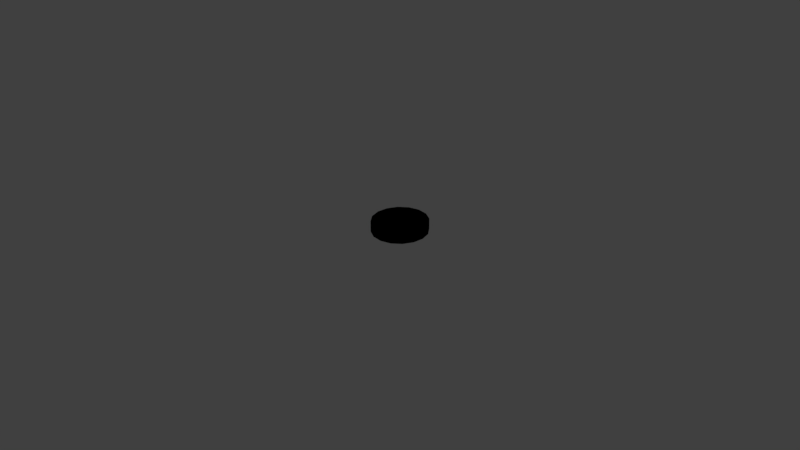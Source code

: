 # Source: wheel.blend  (saved by Blender 2.79.0; exported with 4.5.12 LTS)
import bpy
from mathutils import Matrix  # noqa: F401  (used for matrix-valued properties, if any)

bpy.ops.wm.read_factory_settings(use_empty=True)
scene = bpy.context.scene
scene.name = 'Scene'

# ---- collections
col_collection_1 = bpy.data.collections.new('Collection 1'); scene.collection.children.link(col_collection_1)

# ---- materials (node trees are filled in below, after node groups)
mat_color = bpy.data.materials.new('Color')
mat_color.alpha_threshold = 0.0
mat_color.use_transparent_shadow = False
mat_color.diffuse_color = (1.0, 1.0, 1.0, 1.0)
mat_color.roughness = 0.5

# ---- material node trees

# ---- world
world_world = bpy.data.worlds.new('World'); scene.world = world_world
world_world.color = (0.05088, 0.05088, 0.05088)
world_world.use_sun_shadow = False
world_world.sun_shadow_jitter_overblur = 0.0
world_world.cycles.sampling_method = 'MANUAL'

# ---- meshes
me_cube = bpy.data.meshes.new('cube')
me_cube.from_pydata([(-0.0753, 0.6856, -1.672), (-0.0753, 0.371, -2.184), (-0.0753, 0.6856, 1.672), (-0.0753, 0.371, 2.184), (-0.406, 0.5357, 6.053e-09), (-0.406, 0.495, -0.4999), (-0.406, -0.5357, 6.053e-09), (-0.406, -0.495, -0.4999), (-0.406, -1.313e-09, -1.306), (-0.406, -0.205, -1.207), (-0.406, -0.3788, -0.9236), (-0.406, -1.313e-09, 1.306), (-0.406, -0.205, 1.207), (-0.406, 0.495, 0.4999), (-0.406, -0.3788, 0.9236), (-0.406, -0.495, 0.4999), (-0.406, 0.3788, -0.9236), (-0.406, 0.205, -1.207), (-0.09139, -1.782e-09, -1.772), (-0.09139, -0.2782, -1.637), (-0.09139, -0.6716, -0.6782), (-0.09139, 0.514, -1.253), (-0.09139, -0.2782, 1.637), (-0.09139, -1.782e-09, 1.772), (-0.09139, 0.2782, 1.637), (-0.09139, -0.514, -1.253), (-0.406, 0.3788, 0.9236), (-0.09139, -0.514, 1.253), (-0.09139, -0.6716, 0.6782), (-0.09139, -0.7269, 2.415e-08), (-0.09139, 0.6716, 0.6782), (-0.406, 0.205, 1.207), (-0.09139, 0.2782, -1.637), (-0.09139, 0.514, 1.253), (-0.0753, 0.3322, 1.956), (-0.0753, 0.6139, 1.497), (-0.0753, 0.3322, -1.956), (-0.0753, 0.6139, -1.497), (-0.0753, -0.8021, 0.8101), (-0.0753, -0.6139, 1.497), (-0.0753, 0.8021, 0.8101), (-0.0753, -0.3322, 1.956), (-0.0753, -2.128e-09, 2.117), (-0.0753, -0.6139, -1.497), (-0.0753, -0.3322, -1.956), (-0.0753, -2.128e-09, -2.117), (-0.0753, -0.8021, -0.8101), (-0.0753, -0.8682, 2.884e-08), (-0.0753, 0.8021, -0.8101), (-0.0753, 0.8682, 2.884e-08), (-0.5, 0.316, 1.86), (-0.5, 0.5838, 1.423), (-0.5, 0.316, -1.86), (-0.5, 0.5838, -1.423), (-0.5, -0.7628, 0.7704), (-0.5, -0.5838, 1.423), (-0.5, 0.7628, 0.7704), (-0.5, -0.316, 1.86), (-0.5, -2.024e-09, 2.013), (-0.5, -0.5838, -1.423), (-0.5, -0.316, -1.86), (-0.5, -2.024e-09, -2.013), (-0.5, -0.7628, -0.7704), (-0.5, -0.8257, 2.743e-08), (-0.5, 0.7628, -0.7704), (-0.5, 0.8257, 2.743e-08), (-0.5, 0.9696, 3.221e-08), (-0.5, 0.8958, -0.9046), (-0.5, -0.9696, 3.221e-08), (-0.5, -0.8958, -0.9046), (-0.5, -2.377e-09, -2.364), (-0.5, -0.371, -2.184), (-0.5, -0.6856, -1.672), (-0.5, -2.377e-09, 2.364), (-0.5, -0.371, 2.184), (-0.5, 0.8958, 0.9046), (-0.5, -0.6856, 1.672), (-0.5, -0.8958, 0.9046), (-0.5, 0.6856, -1.672), (-0.5, 0.371, -2.184), (-0.5, 0.6856, 1.672), (-0.5, 0.371, 2.184), (-0.0753, 0.9696, 3.221e-08), (-0.0753, 0.8958, -0.9046), (-0.0753, -0.9696, 3.221e-08), (-0.0753, -0.8958, -0.9046), (-0.0753, -2.377e-09, -2.364), (-0.0753, -0.371, -2.184), (-0.0753, -0.6856, -1.672), (-0.0753, -2.377e-09, 2.364), (-0.0753, -0.371, 2.184), (-0.0753, 0.8958, 0.9046), (-0.0753, -0.6856, 1.672), (-0.0753, -0.8958, 0.9046), (-0.4287, 0.0, -8.402e-09), (-0.09139, 0.6716, -0.6782), (-0.09139, 0.7269, 2.415e-08), (-0.09139, 0.0, 0.0)], [], [(1, 86, 70, 79), (0, 1, 79, 78), (86, 87, 71, 70), (91, 82, 66, 75), (57, 58, 11, 12), (63, 54, 15, 6), (55, 57, 12, 14), (62, 63, 6, 7), (51, 56, 13, 26), (59, 62, 7, 10), (54, 55, 14, 15), (52, 61, 8, 17), (53, 52, 17, 16), (61, 60, 9, 8), (56, 65, 4, 13), (50, 51, 26, 31), (60, 59, 10, 9), (41, 39, 27, 22), (36, 45, 86, 1), (45, 36, 32, 18), (36, 37, 21, 32), (46, 43, 25, 20), (65, 64, 5, 4), (39, 38, 28, 27), (58, 50, 31, 11), (7, 6, 94), (49, 40, 30, 96), (38, 47, 29, 28), (35, 34, 24, 33), (44, 45, 18, 19), (40, 35, 33, 30), (33, 24, 97), (42, 41, 22, 23), (47, 46, 20, 29), (64, 53, 16, 5), (56, 51, 80, 75), (45, 44, 87, 86), (55, 54, 77, 76), (44, 43, 88, 87), (65, 56, 75, 66), (52, 53, 78, 79), (42, 34, 3, 89), (64, 65, 66, 67), (51, 50, 81, 80), (41, 42, 89, 90), (53, 64, 67, 78), (39, 41, 90, 92), (54, 63, 68, 77), (35, 40, 91, 2), (63, 62, 69, 68), (38, 39, 92, 93), (62, 59, 72, 69), (40, 49, 82, 91), (37, 36, 1, 0), (61, 52, 79, 70), (49, 48, 83, 82), (34, 35, 2, 3), (60, 61, 70, 71), (48, 37, 0, 83), (59, 60, 71, 72), (47, 38, 93, 84), (50, 58, 73, 81), (46, 47, 84, 85), (58, 57, 74, 73), (43, 46, 85, 88), (57, 55, 76, 74), (3, 2, 80, 81), (87, 88, 72, 71), (82, 83, 67, 66), (89, 3, 81, 73), (83, 0, 78, 67), (90, 89, 73, 74), (84, 93, 77, 68), (92, 90, 74, 76), (85, 84, 68, 69), (2, 91, 75, 80), (88, 85, 69, 72), (93, 92, 76, 77), (10, 7, 94), (16, 17, 94), (17, 8, 94), (26, 13, 94), (8, 9, 94), (15, 14, 94), (13, 4, 94), (31, 26, 94), (12, 11, 94), (9, 10, 94), (4, 5, 94), (14, 12, 94), (11, 31, 94), (5, 16, 94), (6, 15, 94), (43, 44, 19, 25), (37, 48, 95, 21), (34, 42, 23, 24), (48, 49, 96, 95), (32, 21, 97), (95, 96, 97), (25, 19, 97), (29, 20, 97), (96, 30, 97), (21, 95, 97), (28, 29, 97), (24, 23, 97), (23, 22, 97), (20, 25, 97), (22, 27, 97), (30, 33, 97), (18, 32, 97), (19, 18, 97), (27, 28, 97)])
_k = set([(0, 1), (0, 83), (1, 86), (2, 3), (2, 91), (3, 89), (4, 5), (4, 13), (5, 16), (6, 7), (6, 15), (7, 10), (8, 9), (8, 17), (9, 10), (11, 12), (11, 31), (12, 14), (13, 26), (14, 15), (16, 17), (18, 19), (18, 32), (19, 25), (20, 25), (20, 29), (21, 32), (21, 95), (22, 23), (22, 27), (23, 24), (24, 33), (26, 31), (27, 28), (28, 29), (30, 33), (30, 96), (34, 35), (34, 42), (35, 40), (36, 37), (36, 45), (37, 48), (38, 39), (38, 47), (39, 41), (40, 49), (41, 42), (43, 44), (43, 46), (44, 45), (46, 47), (48, 49), (50, 51), (50, 58), (51, 56), (52, 53), (52, 61), (53, 64), (54, 55), (54, 63), (55, 57), (56, 65), (57, 58), (59, 60), (59, 62), (60, 61), (62, 63), (64, 65), (66, 67), (66, 75), (67, 78), (68, 69), (68, 77), (69, 72), (70, 71), (70, 79), (71, 72), (73, 74), (73, 81), (74, 76), (75, 80), (76, 77), (78, 79), (80, 81), (82, 83), (82, 91), (84, 85), (84, 93), (85, 88), (86, 87), (87, 88), (89, 90), (90, 92), (92, 93), (95, 96)])
me_cube.attributes.new('sharp_edge', 'BOOLEAN', 'EDGE').data.foreach_set('value', [ (min(e.vertices), max(e.vertices)) in _k for e in me_cube.edges])
_ca = me_cube.color_attributes.new('Col', 'BYTE_COLOR', 'CORNER')
_ca.data.foreach_set('color', [1.0, 1.0, 1.0, 1.0, 1.0, 1.0, 1.0, 1.0, 1.0, 1.0, 1.0, 1.0, 1.0, 1.0, 1.0, 1.0, 1.0, 1.0, 1.0, 1.0, 1.0, 1.0, 1.0, 1.0, 1.0, 1.0, 1.0, 1.0, 1.0, 1.0, 1.0, 1.0, 1.0, 1.0, 1.0, 1.0, 1.0, 1.0, 1.0, 1.0, 1.0, 1.0, 1.0, 1.0, 1.0, 1.0, 1.0, 1.0, 1.0, 1.0, 1.0, 1.0, 1.0, 1.0, 1.0, 1.0, 1.0, 1.0, 1.0, 1.0, 1.0, 1.0, 1.0, 1.0, 1.0, 1.0, 1.0, 1.0, 1.0, 1.0, 1.0, 1.0, 1.0, 1.0, 1.0, 1.0, 1.0, 1.0, 1.0, 1.0, 1.0, 1.0, 1.0, 1.0, 1.0, 1.0, 1.0, 1.0, 1.0, 1.0, 1.0, 1.0, 1.0, 1.0, 1.0, 1.0, 1.0, 1.0, 1.0, 1.0, 1.0, 1.0, 1.0, 1.0, 1.0, 1.0, 1.0, 1.0, 1.0, 1.0, 1.0, 1.0, 1.0, 1.0, 1.0, 1.0, 1.0, 1.0, 1.0, 1.0, 1.0, 1.0, 1.0, 1.0, 1.0, 1.0, 1.0, 1.0, 1.0, 1.0, 1.0, 1.0, 1.0, 1.0, 1.0, 1.0, 1.0, 1.0, 1.0, 1.0, 1.0, 1.0, 1.0, 1.0, 1.0, 1.0, 1.0, 1.0, 1.0, 1.0, 1.0, 1.0, 1.0, 1.0, 1.0, 1.0, 1.0, 1.0, 1.0, 1.0, 1.0, 1.0, 1.0, 1.0, 1.0, 1.0, 1.0, 1.0, 1.0, 1.0, 1.0, 1.0, 1.0, 1.0, 1.0, 1.0, 1.0, 1.0, 1.0, 1.0, 1.0, 1.0, 1.0, 1.0, 1.0, 1.0, 1.0, 1.0, 1.0, 1.0, 1.0, 1.0, 1.0, 1.0, 1.0, 1.0, 1.0, 1.0, 1.0, 1.0, 1.0, 1.0, 1.0, 1.0, 1.0, 1.0, 1.0, 1.0, 1.0, 1.0, 1.0, 1.0, 1.0, 1.0, 1.0, 1.0, 1.0, 1.0, 1.0, 1.0, 1.0, 1.0, 1.0, 1.0, 1.0, 1.0, 1.0, 1.0, 1.0, 1.0, 1.0, 1.0, 1.0, 1.0, 1.0, 1.0, 1.0, 1.0, 1.0, 1.0, 1.0, 1.0, 1.0, 1.0, 1.0, 1.0, 1.0, 1.0, 1.0, 1.0, 1.0, 1.0, 1.0, 1.0, 1.0, 1.0, 1.0, 1.0, 1.0, 1.0, 1.0, 1.0, 1.0, 1.0, 1.0, 1.0, 1.0, 1.0, 1.0, 1.0, 1.0, 1.0, 1.0, 1.0, 1.0, 1.0, 1.0, 1.0, 1.0, 1.0, 1.0, 1.0, 1.0, 1.0, 1.0, 1.0, 1.0, 1.0, 1.0, 1.0, 1.0, 1.0, 1.0, 1.0, 1.0, 1.0, 1.0, 1.0, 1.0, 1.0, 1.0, 1.0, 1.0, 1.0, 1.0, 1.0, 1.0, 1.0, 1.0, 1.0, 1.0, 1.0, 1.0, 1.0, 1.0, 1.0, 1.0, 1.0, 1.0, 1.0, 1.0, 1.0, 1.0, 1.0, 1.0, 1.0, 1.0, 1.0, 1.0, 1.0, 1.0, 1.0, 1.0, 1.0, 1.0, 1.0, 1.0, 1.0, 1.0, 1.0, 1.0, 1.0, 1.0, 1.0, 1.0, 1.0, 1.0, 1.0, 1.0, 1.0, 1.0, 1.0, 1.0, 1.0, 1.0, 1.0, 1.0, 1.0, 1.0, 1.0, 1.0, 1.0, 1.0, 1.0, 1.0, 1.0, 1.0, 1.0, 1.0, 1.0, 1.0, 1.0, 1.0, 1.0, 1.0, 1.0, 1.0, 1.0, 1.0, 1.0, 1.0, 1.0, 1.0, 1.0, 1.0, 1.0, 1.0, 1.0, 1.0, 1.0, 1.0, 1.0, 1.0, 1.0, 1.0, 1.0, 1.0, 1.0, 1.0, 1.0, 1.0, 1.0, 1.0, 1.0, 1.0, 1.0, 1.0, 1.0, 0.9911, 0.9911, 0.9911, 0.9961, 1.0, 1.0, 1.0, 1.0, 1.0, 1.0, 1.0, 1.0, 1.0, 1.0, 1.0, 1.0, 1.0, 1.0, 1.0, 1.0, 1.0, 1.0, 1.0, 1.0, 1.0, 1.0, 1.0, 1.0, 1.0, 1.0, 1.0, 1.0, 1.0, 1.0, 1.0, 1.0, 1.0, 1.0, 1.0, 1.0, 1.0, 1.0, 1.0, 1.0, 1.0, 1.0, 1.0, 1.0, 1.0, 1.0, 1.0, 1.0, 1.0, 1.0, 1.0, 1.0, 1.0, 1.0, 1.0, 1.0, 1.0, 1.0, 1.0, 1.0, 1.0, 1.0, 1.0, 1.0, 1.0, 1.0, 1.0, 1.0, 1.0, 1.0, 1.0, 1.0, 1.0, 1.0, 1.0, 1.0, 1.0, 1.0, 1.0, 1.0, 1.0, 1.0, 1.0, 1.0, 1.0, 1.0, 1.0, 1.0, 0.9911, 0.9911, 0.9911, 0.9961, 1.0, 1.0, 1.0, 1.0, 1.0, 1.0, 1.0, 1.0, 1.0, 1.0, 1.0, 1.0, 1.0, 1.0, 1.0, 1.0, 1.0, 1.0, 1.0, 1.0, 1.0, 1.0, 1.0, 1.0, 1.0, 1.0, 1.0, 1.0, 1.0, 1.0, 1.0, 1.0, 1.0, 1.0, 1.0, 1.0, 1.0, 1.0, 1.0, 1.0, 1.0, 1.0, 1.0, 1.0, 1.0, 1.0, 1.0, 1.0, 1.0, 1.0, 1.0, 1.0, 1.0, 1.0, 1.0, 1.0, 1.0, 1.0, 1.0, 1.0, 1.0, 1.0, 1.0, 1.0, 1.0, 1.0, 1.0, 1.0, 1.0, 1.0, 1.0, 1.0, 1.0, 1.0, 1.0, 1.0, 1.0, 1.0, 1.0, 1.0, 1.0, 1.0, 1.0, 1.0, 1.0, 1.0, 1.0, 1.0, 1.0, 1.0, 1.0, 1.0, 1.0, 1.0, 1.0, 1.0, 1.0, 1.0, 1.0, 1.0, 1.0, 1.0, 1.0, 1.0, 1.0, 1.0, 1.0, 1.0, 1.0, 1.0, 1.0, 1.0, 1.0, 1.0, 1.0, 1.0, 1.0, 1.0, 1.0, 1.0, 1.0, 1.0, 1.0, 1.0, 1.0, 1.0, 1.0, 1.0, 1.0, 1.0, 1.0, 1.0, 1.0, 1.0, 1.0, 1.0, 1.0, 1.0, 1.0, 1.0, 1.0, 1.0, 1.0, 1.0, 1.0, 1.0, 1.0, 1.0, 1.0, 1.0, 1.0, 1.0, 1.0, 1.0, 1.0, 1.0, 1.0, 1.0, 1.0, 1.0, 1.0, 1.0, 1.0, 1.0, 1.0, 1.0, 1.0, 1.0, 1.0, 1.0, 1.0, 1.0, 1.0, 1.0, 1.0, 1.0, 1.0, 1.0, 1.0, 1.0, 1.0, 1.0, 1.0, 1.0, 1.0, 1.0, 1.0, 1.0, 1.0, 1.0, 1.0, 1.0, 1.0, 1.0, 1.0, 1.0, 1.0, 1.0, 1.0, 1.0, 1.0, 1.0, 1.0, 1.0, 1.0, 1.0, 1.0, 1.0, 1.0, 1.0, 1.0, 1.0, 1.0, 1.0, 1.0, 1.0, 1.0, 1.0, 1.0, 1.0, 1.0, 1.0, 1.0, 1.0, 1.0, 1.0, 1.0, 1.0, 1.0, 1.0, 1.0, 1.0, 1.0, 1.0, 1.0, 1.0, 1.0, 1.0, 1.0, 1.0, 1.0, 1.0, 1.0, 1.0, 1.0, 1.0, 1.0, 1.0, 1.0, 1.0, 1.0, 1.0, 1.0, 1.0, 1.0, 1.0, 1.0, 1.0, 1.0, 1.0, 1.0, 1.0, 1.0, 1.0, 1.0, 1.0, 1.0, 1.0, 1.0, 1.0, 1.0, 1.0, 1.0, 1.0, 1.0, 1.0, 1.0, 1.0, 1.0, 1.0, 1.0, 1.0, 1.0, 1.0, 1.0, 1.0, 1.0, 1.0, 1.0, 1.0, 1.0, 1.0, 1.0, 1.0, 1.0, 1.0, 1.0, 1.0, 1.0, 1.0, 1.0, 1.0, 1.0, 1.0, 1.0, 1.0, 1.0, 1.0, 1.0, 1.0, 1.0, 1.0, 1.0, 1.0, 1.0, 1.0, 1.0, 1.0, 1.0, 1.0, 1.0, 1.0, 1.0, 1.0, 1.0, 1.0, 1.0, 1.0, 1.0, 1.0, 1.0, 1.0, 1.0, 1.0, 1.0, 1.0, 1.0, 1.0, 1.0, 1.0, 1.0, 1.0, 1.0, 1.0, 1.0, 1.0, 1.0, 1.0, 1.0, 1.0, 1.0, 1.0, 1.0, 1.0, 1.0, 1.0, 1.0, 1.0, 1.0, 1.0, 1.0, 1.0, 1.0, 1.0, 1.0, 1.0, 1.0, 1.0, 1.0, 1.0, 1.0, 1.0, 1.0, 1.0, 1.0, 1.0, 1.0, 1.0, 1.0, 1.0, 1.0, 1.0, 1.0, 1.0, 1.0, 1.0, 1.0, 1.0, 1.0, 1.0, 1.0, 1.0, 1.0, 1.0, 1.0, 1.0, 1.0, 1.0, 1.0, 1.0, 1.0, 1.0, 1.0, 1.0, 1.0, 1.0, 1.0, 1.0, 1.0, 1.0, 1.0, 1.0, 1.0, 1.0, 1.0, 1.0, 1.0, 1.0, 1.0, 1.0, 1.0, 1.0, 1.0, 1.0, 1.0, 1.0, 1.0, 1.0, 1.0, 1.0, 1.0, 1.0, 1.0, 1.0, 1.0, 1.0, 1.0, 1.0, 1.0, 1.0, 1.0, 1.0, 1.0, 1.0, 1.0, 1.0, 1.0, 1.0, 1.0, 1.0, 1.0, 1.0, 1.0, 1.0, 1.0, 1.0, 1.0, 1.0, 1.0, 1.0, 1.0, 1.0, 1.0, 1.0, 1.0, 1.0, 1.0, 1.0, 1.0, 1.0, 1.0, 1.0, 1.0, 1.0, 1.0, 1.0, 1.0, 1.0, 1.0, 1.0, 1.0, 1.0, 1.0, 1.0, 1.0, 1.0, 1.0, 1.0, 1.0, 1.0, 1.0, 1.0, 1.0, 1.0, 1.0, 1.0, 1.0, 1.0, 1.0, 1.0, 1.0, 1.0, 1.0, 1.0, 1.0, 1.0, 1.0, 1.0, 1.0, 1.0, 1.0, 1.0, 1.0, 1.0, 1.0, 1.0, 1.0, 1.0, 1.0, 1.0, 1.0, 1.0, 1.0, 1.0, 1.0, 1.0, 1.0, 1.0, 1.0, 1.0, 1.0, 1.0, 1.0, 1.0, 1.0, 1.0, 1.0, 1.0, 1.0, 1.0, 1.0, 1.0, 1.0, 1.0, 1.0, 1.0, 1.0, 1.0, 1.0, 1.0, 1.0, 1.0, 1.0, 1.0, 1.0, 1.0, 1.0, 1.0, 1.0, 1.0, 1.0, 1.0, 1.0, 1.0, 1.0, 1.0, 1.0, 1.0, 1.0, 1.0, 1.0, 1.0, 1.0, 1.0, 1.0, 1.0, 1.0, 1.0, 1.0, 1.0, 1.0, 1.0, 1.0, 1.0, 1.0, 1.0, 1.0, 1.0, 1.0, 1.0, 1.0, 1.0, 1.0, 1.0, 1.0, 1.0, 1.0, 1.0, 1.0, 1.0, 1.0, 1.0, 1.0, 1.0, 1.0, 1.0, 1.0, 1.0, 1.0, 1.0, 1.0, 1.0, 1.0, 1.0, 1.0, 1.0, 1.0, 1.0, 1.0, 1.0, 1.0, 1.0, 1.0, 1.0, 1.0, 1.0, 1.0, 1.0, 1.0, 1.0, 1.0, 1.0, 1.0, 1.0, 1.0, 1.0, 1.0, 1.0, 1.0, 1.0, 1.0, 1.0, 1.0, 1.0, 1.0, 1.0, 1.0, 1.0, 1.0, 1.0, 1.0, 1.0, 1.0, 1.0, 1.0, 1.0, 1.0, 1.0, 1.0, 1.0, 1.0, 1.0, 1.0, 1.0, 1.0, 1.0, 1.0, 1.0, 1.0, 1.0, 1.0, 1.0, 1.0, 1.0, 1.0, 1.0, 1.0, 1.0, 1.0, 1.0, 1.0, 1.0, 1.0, 1.0, 1.0, 1.0, 1.0, 1.0, 1.0, 1.0, 1.0, 1.0, 1.0, 1.0, 1.0, 1.0, 1.0, 1.0, 1.0, 1.0, 1.0, 1.0, 1.0, 1.0, 1.0, 1.0, 1.0, 1.0, 1.0, 1.0, 1.0, 1.0, 1.0, 1.0, 1.0, 1.0, 1.0, 1.0, 1.0, 1.0, 1.0, 1.0, 1.0, 1.0, 1.0, 1.0, 1.0, 1.0, 1.0, 1.0, 1.0, 1.0, 1.0, 1.0, 1.0, 1.0, 1.0, 1.0, 1.0, 1.0, 1.0, 1.0, 1.0, 1.0, 0.9911, 0.9911, 0.9911, 0.9961, 1.0, 1.0, 1.0, 1.0, 1.0, 1.0, 1.0, 1.0, 0.9911, 0.9911, 0.9911, 0.9961, 1.0, 1.0, 1.0, 1.0, 1.0, 1.0, 1.0, 1.0, 0.9911, 0.9911, 0.9911, 0.9961, 1.0, 1.0, 1.0, 1.0, 1.0, 1.0, 1.0, 1.0, 0.9911, 0.9911, 0.9911, 0.9961, 1.0, 1.0, 1.0, 1.0, 1.0, 1.0, 1.0, 1.0, 0.9911, 0.9911, 0.9911, 0.9961, 1.0, 1.0, 1.0, 1.0, 1.0, 1.0, 1.0, 1.0, 0.9911, 0.9911, 0.9911, 0.9961, 1.0, 1.0, 1.0, 1.0, 1.0, 1.0, 1.0, 1.0, 0.9911, 0.9911, 0.9911, 0.9961, 1.0, 1.0, 1.0, 1.0, 1.0, 1.0, 1.0, 1.0, 0.9911, 0.9911, 0.9911, 0.9961, 1.0, 1.0, 1.0, 1.0, 1.0, 1.0, 1.0, 1.0, 0.9911, 0.9911, 0.9911, 0.9961, 1.0, 1.0, 1.0, 1.0, 1.0, 1.0, 1.0, 1.0, 0.9911, 0.9911, 0.9911, 0.9961, 1.0, 1.0, 1.0, 1.0, 1.0, 1.0, 1.0, 1.0, 0.9911, 0.9911, 0.9911, 0.9961, 1.0, 1.0, 1.0, 1.0, 1.0, 1.0, 1.0, 1.0, 0.9911, 0.9911, 0.9911, 0.9961, 1.0, 1.0, 1.0, 1.0, 1.0, 1.0, 1.0, 1.0, 0.9911, 0.9911, 0.9911, 0.9961, 1.0, 1.0, 1.0, 1.0, 1.0, 1.0, 1.0, 1.0, 0.9911, 0.9911, 0.9911, 0.9961, 1.0, 1.0, 1.0, 1.0, 1.0, 1.0, 1.0, 1.0, 0.9911, 0.9911, 0.9911, 0.9961, 1.0, 1.0, 1.0, 1.0, 1.0, 1.0, 1.0, 1.0, 1.0, 1.0, 1.0, 1.0, 1.0, 1.0, 1.0, 1.0, 1.0, 1.0, 1.0, 1.0, 1.0, 1.0, 1.0, 1.0, 1.0, 1.0, 1.0, 1.0, 1.0, 1.0, 1.0, 1.0, 1.0, 1.0, 1.0, 1.0, 1.0, 1.0, 1.0, 1.0, 1.0, 1.0, 1.0, 1.0, 1.0, 1.0, 1.0, 1.0, 1.0, 1.0, 1.0, 1.0, 1.0, 1.0, 1.0, 1.0, 1.0, 1.0, 1.0, 1.0, 1.0, 1.0, 1.0, 1.0, 1.0, 1.0, 1.0, 1.0, 1.0, 1.0, 1.0, 1.0, 0.9911, 0.9911, 0.9911, 0.9961, 1.0, 1.0, 1.0, 1.0, 1.0, 1.0, 1.0, 1.0, 0.9911, 0.9911, 0.9911, 0.9961, 1.0, 1.0, 1.0, 1.0, 1.0, 1.0, 1.0, 1.0, 0.9911, 0.9911, 0.9911, 0.9961, 1.0, 1.0, 1.0, 1.0, 1.0, 1.0, 1.0, 1.0, 0.9911, 0.9911, 0.9911, 0.9961, 1.0, 1.0, 1.0, 1.0, 1.0, 1.0, 1.0, 1.0, 0.9911, 0.9911, 0.9911, 0.9961, 1.0, 1.0, 1.0, 1.0, 1.0, 1.0, 1.0, 1.0, 0.9911, 0.9911, 0.9911, 0.9961, 1.0, 1.0, 1.0, 1.0, 1.0, 1.0, 1.0, 1.0, 0.9911, 0.9911, 0.9911, 0.9961, 1.0, 1.0, 1.0, 1.0, 1.0, 1.0, 1.0, 1.0, 0.9911, 0.9911, 0.9911, 0.9961, 1.0, 1.0, 1.0, 1.0, 1.0, 1.0, 1.0, 1.0, 0.9911, 0.9911, 0.9911, 0.9961, 1.0, 1.0, 1.0, 1.0, 1.0, 1.0, 1.0, 1.0, 0.9911, 0.9911, 0.9911, 0.9961, 1.0, 1.0, 1.0, 1.0, 1.0, 1.0, 1.0, 1.0, 0.9911, 0.9911, 0.9911, 0.9961, 1.0, 1.0, 1.0, 1.0, 1.0, 1.0, 1.0, 1.0, 0.9911, 0.9911, 0.9911, 0.9961, 1.0, 1.0, 1.0, 1.0, 1.0, 1.0, 1.0, 1.0, 0.9911, 0.9911, 0.9911, 0.9961, 1.0, 1.0, 1.0, 1.0, 1.0, 1.0, 1.0, 1.0, 0.9911, 0.9911, 0.9911, 0.9961, 1.0, 1.0, 1.0, 1.0, 1.0, 1.0, 1.0, 1.0, 0.9911, 0.9911, 0.9911, 0.9961])
me_cube.materials.append(mat_color)
me_cube.use_remesh_preserve_volume = False
me_cube.use_remesh_preserve_attributes = False
me_cube.use_mirror_vertex_groups = False
me_cube.update()
me_cube.normals_split_custom_set([tuple(v) for v in zip(*[iter([-4.777e-05, -0.4364, 0.8998, 2.088e-12, -0.4363, 0.8998, 4.777e-05, -0.4364, 0.8998, -2.088e-12, -0.4364, 0.8997, -4.777e-05, -0.8523, 0.5231, 2.088e-12, -0.8522, 0.5232, 4.777e-05, -0.8523, 0.5231, -2.088e-12, -0.8523, 0.5231, -4.777e-05, 0.4364, 0.8998, 2.088e-12, 0.4364, 0.8997, 4.777e-05, 0.4364, 0.8998, -2.088e-12, 0.4363, 0.8998, -4.777e-05, -0.9967, -0.08131, 2.088e-12, -0.9967, -0.08127, 4.777e-05, -0.9967, -0.08131, -2.088e-12, -0.9967, -0.08136, 0.9893, -0.06377, 0.1315, 0.9893, -0.06382, 0.1315, 0.9893, -0.06377, 0.1315, 0.9893, -0.06373, 0.1315, 0.951, -0.3082, 0.02514, 0.951, -0.3082, 0.0251, 0.951, -0.3082, 0.02518, 0.951, -0.3082, 0.02519, 0.9776, -0.1795, 0.1101, 0.9776, -0.1795, 0.1101, 0.9776, -0.1795, 0.1102, 0.9776, -0.1794, 0.1102, 0.951, -0.3082, -0.02511, 0.951, -0.3082, -0.02519, 0.951, -0.3083, -0.02514, 0.951, -0.3082, -0.0251, 0.9617, 0.2642, 0.07237, 0.9617, 0.2642, 0.07246, 0.9617, 0.2643, 0.07245, 0.9617, 0.2643, 0.07237, 0.9617, -0.2642, -0.07237, 0.9617, -0.2642, -0.07246, 0.9617, -0.2643, -0.07245, 0.9617, -0.2643, -0.07237, 0.9617, -0.2642, 0.07238, 0.9617, -0.2643, 0.07237, 0.9617, -0.2643, 0.07246, 0.9617, -0.2642, 0.07246, 0.9893, 0.06377, -0.1315, 0.9893, 0.06382, -0.1315, 0.9893, 0.06377, -0.1315, 0.9893, 0.06373, -0.1315, 0.9776, 0.1795, -0.1101, 0.9776, 0.1795, -0.1101, 0.9776, 0.1795, -0.1102, 0.9776, 0.1794, -0.1102, 0.9893, -0.06377, -0.1315, 0.9893, -0.06373, -0.1315, 0.9893, -0.06378, -0.1315, 0.9893, -0.06382, -0.1315, 0.951, 0.3082, 0.02511, 0.951, 0.3082, 0.02519, 0.951, 0.3083, 0.02514, 0.951, 0.3082, 0.0251, 0.9776, 0.1795, 0.1101, 0.9776, 0.1794, 0.1102, 0.9776, 0.1795, 0.1102, 0.9776, 0.1795, 0.1101, 0.9776, -0.1795, -0.1101, 0.9776, -0.1794, -0.1102, 0.9776, -0.1795, -0.1102, 0.9776, -0.1795, -0.1101, -0.9972, -0.06431, 0.03944, -0.9971, -0.0643, 0.03952, -0.9971, -0.06434, 0.03953, -0.9971, -0.06435, 0.03944, -1.0, 8.01e-06, -4.71e-05, -1.0, 4.299e-05, 2.085e-05, -1.0, 1.248e-08, 4.777e-05, -1.0, -4.297e-05, -2.085e-05, -0.9987, 0.02262, -0.0466, -0.9987, 0.02258, -0.04666, -0.9987, 0.02263, -0.04669, -0.9987, 0.02266, -0.04662, -0.9972, 0.06431, -0.03944, -0.9971, 0.0643, -0.03952, -0.9971, 0.06434, -0.03953, -0.9971, 0.06435, -0.03944, -0.995, -0.09603, -0.02629, -0.995, -0.09607, -0.02628, -0.995, -0.09608, -0.02637, -0.995, -0.09605, -0.02637, 0.951, 0.3082, -0.02514, 0.951, 0.3082, -0.0251, 0.951, 0.3082, -0.02518, 0.951, 0.3082, -0.02519, -0.995, -0.09604, 0.02628, -0.995, -0.09605, 0.02637, -0.995, -0.09609, 0.02636, -0.995, -0.09607, 0.02628, 0.9893, 0.06377, 0.1315, 0.9893, 0.06373, 0.1315, 0.9893, 0.06378, 0.1315, 0.9893, 0.06382, 0.1315, 0.9991, 0.04228, 0.00348, 0.9991, 0.04225, 0.003399, 0.9991, 0.0422, 0.003446, -0.9935, 0.1131, 0.00923, -0.9935, 0.1131, 0.009183, -0.9935, 0.1132, 0.009264, -0.9935, 0.1131, 0.009278, -0.9935, -0.1131, 0.009197, -0.9935, -0.1131, 0.009278, -0.9935, -0.1132, 0.00923, -0.9935, -0.1131, 0.009183, -0.9972, 0.0643, 0.03944, -0.9971, 0.06435, 0.03944, -0.9971, 0.06433, 0.03953, -0.9971, 0.0643, 0.03952, -0.9987, -0.02261, -0.0466, -0.9987, -0.02266, -0.04662, -0.9987, -0.02262, -0.04669, -0.9987, -0.02258, -0.04666, -0.995, 0.09603, 0.02629, -0.995, 0.09607, 0.02628, -0.995, 0.09608, 0.02637, -0.995, 0.09605, 0.02637, -1.0, -1.813e-05, -4.421e-05, -1.0, 2.499e-05, -4.072e-05, -1.0, 8.003e-06, 4.709e-05, -0.9987, -0.02262, 0.0466, -0.9987, -0.02258, 0.04666, -0.9987, -0.02263, 0.04669, -0.9987, -0.02266, 0.04662, -0.9935, -0.1131, -0.00923, -0.9935, -0.1131, -0.009183, -0.9935, -0.1132, -0.009264, -0.9935, -0.1131, -0.009278, 0.9617, 0.2642, -0.07238, 0.9617, 0.2643, -0.07237, 0.9617, 0.2643, -0.07246, 0.9617, 0.2642, -0.07246, 1.0, 3.386e-05, 3.395e-05, 1.0, 1.287e-05, -4.607e-05, 1.0, -1.788e-05, -4.42e-05, 1.0, -1.238e-05, 4.607e-05, -1.0, -8.951e-09, -4.777e-05, -1.0, 4.297e-05, -2.085e-05, -1.0, 7.989e-06, 4.71e-05, -1.0, -4.299e-05, 2.085e-05, 1.0, -1.813e-05, 4.42e-05, 1.0, 1.263e-05, 4.607e-05, 1.0, 3.361e-05, -3.395e-05, 1.0, -1.263e-05, -4.607e-05, -1.0, -8.003e-06, -4.71e-05, -1.0, 2.499e-05, -4.071e-05, -1.0, 1.813e-05, 4.42e-05, -1.0, -2.499e-05, 4.071e-05, 1.0, 4.728e-05, 2.146e-09, 1.0, 3.43e-06, -4.809e-05, 1.0, -3.411e-05, -3.394e-05, 1.0, -4.377e-06, 4.761e-05, 1.0, 8.003e-06, -4.71e-05, 1.0, -2.499e-05, -4.071e-05, 1.0, -1.813e-05, 4.42e-05, 1.0, 2.499e-05, 4.071e-05, -1.0, 8.951e-09, 4.777e-05, -1.0, -4.297e-05, 2.085e-05, -1.0, -7.989e-06, -4.71e-05, -1.0, 4.299e-05, -2.085e-05, 1.0, 3.361e-05, -3.394e-05, 1.0, -3.882e-06, -4.761e-05, 1.0, -4.777e-05, 2.148e-09, 1.0, 3.886e-06, 4.761e-05, 1.0, 1.813e-05, 4.42e-05, 1.0, 2.499e-05, -4.071e-05, 1.0, -8.003e-06, -4.71e-05, 1.0, -2.499e-05, 4.071e-05, -1.0, -8.01e-06, 4.71e-05, -1.0, -4.299e-05, -2.085e-05, -1.0, -1.248e-08, -4.777e-05, -1.0, 4.297e-05, 2.085e-05, 1.0, 1.813e-05, -4.42e-05, 1.0, -1.263e-05, -4.607e-05, 1.0, -3.361e-05, 3.395e-05, 1.0, 1.263e-05, 4.607e-05, -1.0, -1.813e-05, 4.42e-05, -1.0, -2.499e-05, -4.071e-05, -1.0, 8.003e-06, -4.71e-05, -1.0, 2.499e-05, 4.071e-05, 1.0, -3.345e-05, 3.428e-05, 1.0, 4.377e-06, 4.761e-05, 1.0, 4.827e-05, -2.149e-09, 1.0, -3.391e-06, -4.761e-05, -1.0, 1.813e-05, 4.42e-05, -1.0, -1.263e-05, 4.607e-05, -1.0, -3.361e-05, -3.395e-05, -1.0, 1.263e-05, -4.607e-05, 1.0, -4.777e-05, -2.146e-09, 1.0, -3.886e-06, 4.761e-05, 1.0, 3.361e-05, 3.394e-05, 1.0, 3.882e-06, -4.761e-05, -1.0, -3.365e-05, 3.395e-05, -1.0, -1.267e-05, -4.607e-05, -1.0, 1.809e-05, -4.42e-05, -1.0, 1.258e-05, 4.607e-05, 1.0, -3.386e-05, -3.395e-05, 1.0, -1.287e-05, 4.607e-05, 1.0, 1.788e-05, 4.42e-05, 1.0, 1.238e-05, -4.607e-05, -1.0, 3.37e-05, 3.394e-05, -1.0, -3.797e-06, 4.761e-05, -1.0, -4.769e-05, -2.149e-09, -1.0, 3.972e-06, -4.761e-05, -1.0, 1.813e-05, -4.42e-05, -1.0, 2.499e-05, 4.071e-05, -1.0, -8.003e-06, 4.71e-05, -1.0, -2.499e-05, -4.071e-05, 1.0, 1.219e-07, -4.777e-05, 1.0, -4.286e-05, -2.085e-05, 1.0, -7.876e-06, 4.71e-05, 1.0, 4.311e-05, 2.085e-05, -1.0, 4.777e-05, -2.145e-09, -1.0, 3.886e-06, 4.761e-05, -1.0, -3.361e-05, 3.394e-05, -1.0, -3.882e-06, -4.761e-05, -1.0, 8.003e-06, 4.71e-05, -1.0, -2.499e-05, 4.071e-05, -1.0, -1.813e-05, -4.42e-05, -1.0, 2.499e-05, -4.071e-05, 1.0, -8.061e-06, -4.71e-05, 1.0, -4.304e-05, 2.085e-05, 1.0, -6.359e-08, 4.777e-05, 1.0, 4.292e-05, -2.085e-05, -1.0, 3.365e-05, -3.395e-05, -1.0, 1.267e-05, 4.607e-05, -1.0, -1.809e-05, 4.42e-05, -1.0, -1.258e-05, -4.607e-05, 1.0, -1.813e-05, -4.42e-05, 1.0, -2.499e-05, 4.071e-05, 1.0, 8.003e-06, 4.71e-05, 1.0, 2.499e-05, -4.071e-05, -1.0, -4.786e-05, 2.145e-09, -1.0, -3.972e-06, -4.761e-05, -1.0, 3.353e-05, -3.394e-05, -1.0, 3.797e-06, 4.761e-05, 1.0, 8.061e-06, 4.71e-05, 1.0, 4.304e-05, -2.085e-05, 1.0, 6.359e-08, -4.777e-05, 1.0, -4.292e-05, 2.085e-05, -1.0, -3.361e-05, -3.394e-05, -1.0, 3.882e-06, -4.761e-05, -1.0, 4.777e-05, 2.148e-09, -1.0, -3.886e-06, 4.761e-05, 1.0, -1.219e-07, 4.777e-05, 1.0, 4.286e-05, 2.085e-05, 1.0, 7.876e-06, -4.71e-05, 1.0, -4.311e-05, -2.085e-05, -1.0, -1.813e-05, -4.42e-05, -1.0, 1.263e-05, -4.607e-05, -1.0, 3.361e-05, 3.395e-05, -1.0, -1.263e-05, 4.607e-05, 1.0, -8.003e-06, 4.71e-05, 1.0, 2.499e-05, 4.071e-05, 1.0, 1.813e-05, -4.42e-05, 1.0, -2.499e-05, -4.071e-05, -4.777e-05, -0.8523, -0.5231, 2.088e-12, -0.8523, -0.5231, 4.777e-05, -0.8523, -0.5231, -2.088e-12, -0.8522, -0.5232, -4.777e-05, 0.8523, 0.5231, 2.088e-12, 0.8523, 0.5231, 4.777e-05, 0.8523, 0.5231, -2.088e-12, 0.8522, 0.5232, -4.777e-05, -0.9967, 0.08131, 2.088e-12, -0.9967, 0.08136, 4.777e-05, -0.9967, 0.08131, -2.088e-12, -0.9967, 0.08127, -4.777e-05, -0.4364, -0.8998, 2.088e-12, -0.4364, -0.8997, 4.777e-05, -0.4364, -0.8998, -2.088e-12, -0.4363, -0.8998, -4.777e-05, -0.9644, 0.2643, 2.088e-12, -0.9644, 0.2644, 4.777e-05, -0.9644, 0.2643, -2.088e-12, -0.9645, 0.2643, -4.777e-05, 0.4364, -0.8998, 2.088e-12, 0.4363, -0.8998, 4.777e-05, 0.4364, -0.8998, -2.088e-12, 0.4364, -0.8997, -4.777e-05, 0.9967, -0.08131, 2.088e-12, 0.9967, -0.08136, 4.777e-05, 0.9967, -0.08131, -2.088e-12, 0.9967, -0.08127, -4.777e-05, 0.8523, -0.5231, 2.088e-12, 0.8522, -0.5232, 4.777e-05, 0.8523, -0.5231, -2.088e-12, 0.8523, -0.5231, -4.777e-05, 0.9967, 0.08131, 2.088e-12, 0.9967, 0.08127, 4.777e-05, 0.9967, 0.08131, -2.088e-12, 0.9967, 0.08136, -4.777e-05, -0.9644, -0.2643, 2.088e-12, -0.9645, -0.2643, 4.777e-05, -0.9644, -0.2643, -2.088e-12, -0.9644, -0.2644, -4.777e-05, 0.9644, 0.2643, 2.088e-12, 0.9645, 0.2643, 4.777e-05, 0.9644, 0.2643, -2.088e-12, 0.9644, 0.2644, -4.777e-05, 0.9644, -0.2643, 2.088e-12, 0.9644, -0.2644, 4.777e-05, 0.9644, -0.2643, -2.088e-12, 0.9645, -0.2643, 0.9993, 0.03584, 0.00986, 0.9993, 0.03583, 0.00977, 0.9993, 0.03579, 0.009782, 0.9996, -0.02396, 0.01474, 0.9996, -0.02392, 0.01474, 0.9996, -0.02393, 0.01465, 0.9998, -0.008416, 0.01739, 0.9998, -0.008365, 0.01736, 0.9998, -0.008408, 0.01729, 0.9993, -0.03584, -0.00986, 0.9993, -0.03583, -0.00977, 0.9993, -0.03579, -0.009782, 0.9998, 0.008408, 0.01739, 0.9998, 0.008452, 0.01732, 0.9998, 0.0084, 0.01729, 0.9993, 0.03585, -0.00985, 0.9993, 0.03581, -0.009862, 0.9993, 0.0358, -0.009772, 0.9991, -0.04228, -0.00348, 0.9991, -0.04225, -0.003399, 0.9991, -0.0422, -0.003446, 0.9996, -0.02395, -0.01474, 0.9996, -0.02397, -0.01465, 0.9996, -0.02392, -0.01465, 0.9998, 0.008416, -0.01739, 0.9998, 0.008365, -0.01736, 0.9998, 0.008408, -0.01729, 0.9996, 0.02395, 0.01474, 0.9996, 0.02397, 0.01465, 0.9996, 0.02392, 0.01465, 0.9991, -0.04229, 0.003446, 0.9991, -0.04224, 0.003494, 0.9991, -0.04221, 0.003412, 0.9996, 0.02396, -0.01474, 0.9996, 0.02392, -0.01474, 0.9996, 0.02393, -0.01465, 0.9998, -0.008408, -0.01739, 0.9998, -0.008452, -0.01732, 0.9998, -0.0084, -0.01729, 0.9993, -0.03585, 0.00985, 0.9993, -0.03581, 0.009862, 0.9993, -0.0358, 0.009772, 0.9991, 0.04229, -0.003446, 0.9991, 0.04224, -0.003494, 0.9991, 0.04221, -0.003412, -0.9972, -0.0643, -0.03944, -0.9971, -0.06435, -0.03944, -0.9971, -0.06433, -0.03953, -0.9971, -0.0643, -0.03952, -0.995, 0.09604, -0.02628, -0.995, 0.09605, -0.02637, -0.995, 0.09609, -0.02636, -0.995, 0.09607, -0.02628, -0.9987, 0.02261, 0.0466, -0.9987, 0.02266, 0.04662, -0.9987, 0.02262, 0.04669, -0.9987, 0.02258, 0.04666, -0.9935, 0.1131, -0.009197, -0.9935, 0.1131, -0.009278, -0.9935, 0.1132, -0.00923, -0.9935, 0.1131, -0.009183, -1.0, -8.003e-06, 4.711e-05, -1.0, -2.499e-05, -4.07e-05, -1.0, 1.813e-05, -4.419e-05, -1.0, -3.365e-05, 3.395e-05, -1.0, -3.919e-06, -4.761e-05, -1.0, 4.773e-05, 4.62e-09, -1.0, 1.813e-05, 4.421e-05, -1.0, -2.499e-05, 4.072e-05, -1.0, -8.003e-06, -4.709e-05, -1.0, 4.78e-05, 4.655e-09, -1.0, -3.856e-06, 4.762e-05, -1.0, -3.358e-05, -3.394e-05, -1.0, -4.783e-05, -4.66e-09, -1.0, 3.826e-06, -4.762e-05, -1.0, 3.355e-05, 3.394e-05, -1.0, -1.814e-05, 4.42e-05, -1.0, -1.264e-05, -4.607e-05, -1.0, 3.36e-05, -3.394e-05, -1.0, 3.367e-05, -3.395e-05, -1.0, 3.937e-06, 4.761e-05, -1.0, -4.772e-05, -4.62e-09, -1.0, -8e-06, -4.711e-05, -1.0, 4.298e-05, -2.086e-05, -1.0, 1.814e-09, 4.776e-05, -1.0, -1.761e-09, -4.778e-05, -1.0, 4.298e-05, 2.083e-05, -1.0, -7.999e-06, 4.708e-05, -1.0, 3.364e-05, 3.395e-05, -1.0, -1.26e-05, 4.608e-05, -1.0, -1.81e-05, -4.419e-05, -1.0, 8.003e-06, -4.711e-05, -1.0, 2.499e-05, 4.07e-05, -1.0, -1.813e-05, 4.419e-05, -1.0, -3.364e-05, -3.395e-05, -1.0, 1.26e-05, -4.608e-05, -1.0, 1.81e-05, 4.419e-05, -1.0, 1.761e-09, 4.778e-05, -1.0, -4.298e-05, -2.083e-05, -1.0, 7.999e-06, -4.708e-05, -1.0, 8e-06, 4.711e-05, -1.0, -4.298e-05, 2.086e-05, -1.0, -1.814e-09, -4.776e-05, -1.0, 1.814e-05, -4.42e-05, -1.0, 1.264e-05, 4.607e-05, -1.0, -3.36e-05, 3.394e-05])] * 3)])

# ---- objects
ob_cube = bpy.data.objects.new('cube', me_cube)

# ---- transforms, parenting, visibility, modifiers, constraints
ob_cube.location = (0.0, 0.0, 0.0)
ob_cube.rotation_euler = (-0.0, 1.571, 0.0)
ob_cube.scale = (0.008, 0.009, 0.0036)
ob_cube.lineart.crease_threshold = 0.0

# ---- collection membership
col_collection_1.objects.link(ob_cube)

# ---- scene / render settings (as saved in the file)
scene.frame_start = 1; scene.frame_end = 250; scene.frame_set(1)
scene.render.engine = 'BLENDER_EEVEE_NEXT'
scene.render.resolution_percentage = 50
scene.render.dither_intensity = 0.0
scene.cycles.use_denoising = False
scene.cycles.samples = 128
scene.cycles.sampling_pattern = 'TABULATED_SOBOL'
scene.cycles.use_adaptive_sampling = False
scene.cycles.use_light_tree = False
scene.cycles.blur_glossy = 0.0
scene.cycles.sample_clamp_indirect = 0.0
scene.view_settings.view_transform = 'Standard'
bpy.context.view_layer.update()

# ---- added for rendering (the .blend has no active camera and no usable light): camera, sun
cam_auto = bpy.data.cameras.new('AutoCamera')
cam_auto.lens = 50.0
cam_auto.sensor_width = 36.0
cam_auto.clip_end = 1000.0
ob_auto_camera = bpy.data.objects.new('AutoCamera', cam_auto)
scene.collection.objects.link(ob_auto_camera)
ob_auto_camera.location = (0.185045, -0.222054, 0.150337)
ob_auto_camera.rotation_euler = (1.09748, -7.21219e-08, 0.694738)
scene.camera = ob_auto_camera
light_auto_sun = bpy.data.lights.new('AutoSun', 'SUN')
light_auto_sun.energy = 3.0
light_auto_sun.angle = 0.0523599
ob_auto_sun = bpy.data.objects.new('AutoSun', light_auto_sun)
scene.collection.objects.link(ob_auto_sun)
ob_auto_sun.rotation_euler = (0.872665, 0.174533, 0.523599)
bpy.context.view_layer.update()

